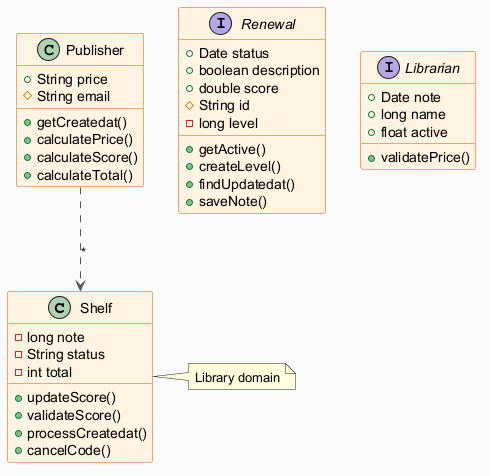

The diagram above was rendered by PlantUML. Its source (embedded in the PNG):
@startuml
skinparam backgroundColor #FAFAFA
skinparam classBackgroundColor #FFF3E0
skinparam classBorderColor #E65100
skinparam ArrowColor #555555
class Shelf {
  -long note
  -String status
  -int total
  +updateScore()
  +validateScore()
  +processCreatedat()
  +cancelCode()
}
class Publisher {
  +String price
  #String email
  +getCreatedat()
  +calculatePrice()
  +calculateScore()
  +calculateTotal()
}
interface Renewal {
  +Date status
  +boolean description
  +double score
  #String id
  -long level
  +getActive()
  +createLevel()
  +findUpdatedat()
  +saveNote()
}
interface Librarian {
  +Date note
  +long name
  +float active
  +validatePrice()
}
Publisher ..> Shelf : "*"
note right of Shelf : Library domain
@enduml